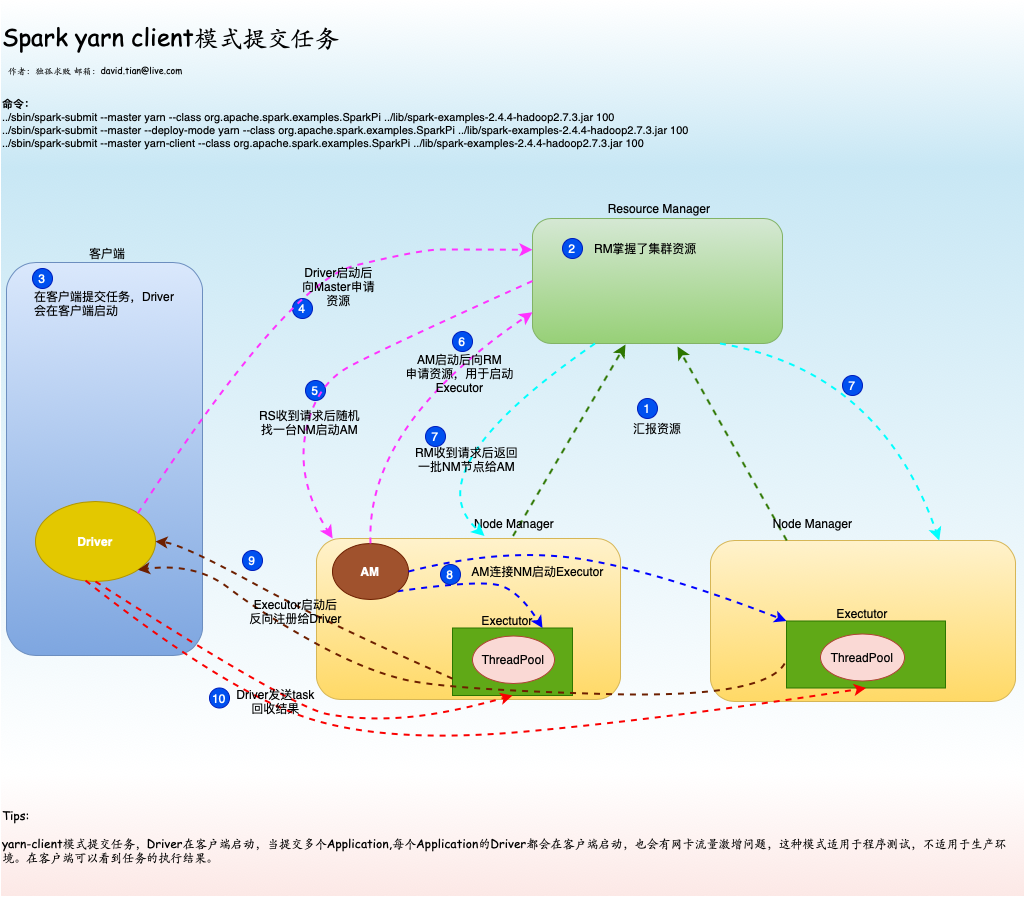

The diagram above was exported from draw.io. Its source (the exported page's mxGraphModel, read from the mxfile embedded in the PNG):
<mxGraphModel dx="830" dy="894" grid="0" gridSize="10" guides="1" tooltips="1" connect="1" arrows="1" fold="1" page="1" pageScale="1" pageWidth="850" pageHeight="1100" math="0" shadow="0">
  <root>
    <mxCell id="0" />
    <mxCell id="1" parent="0" />
    <mxCell id="yTsduYPwjxVKuB2umIeA-47" value="&lt;b&gt;&lt;br&gt;&lt;br&gt;&lt;br&gt;&lt;br&gt;&lt;br&gt;&lt;br&gt;命令：&lt;/b&gt;&lt;br&gt;../sbin/spark-submit --master yarn --class org.apache.spark.examples.SparkPi ../lib/spark-examples-2.4.4-hadoop2.7.3.jar 100&lt;br&gt;../sbin/spark-submit --master --deploy-mode yarn --class org.apache.spark.examples.SparkPi ../lib/spark-examples-2.4.4-hadoop2.7.3.jar 100&lt;br&gt;../sbin/spark-submit --master yarn-client --class org.apache.spark.examples.SparkPi ../lib/spark-examples-2.4.4-hadoop2.7.3.jar 100" style="text;html=1;strokeColor=none;fillColor=#b1ddf0;align=left;verticalAlign=middle;whiteSpace=wrap;rounded=0;fontFamily=Helvetica;fontSize=11;gradientColor=#ffffff;gradientDirection=north;opacity=70;" vertex="1" parent="1">
      <mxGeometry x="18" y="42" width="1023" height="167" as="geometry" />
    </mxCell>
    <mxCell id="yTsduYPwjxVKuB2umIeA-125" value="" style="rounded=0;whiteSpace=wrap;html=1;fillColor=#b1ddf0;strokeColor=none;gradientColor=#ffffff;opacity=70;" vertex="1" parent="1">
      <mxGeometry x="18" y="209" width="1023" height="606" as="geometry" />
    </mxCell>
    <mxCell id="yTsduYPwjxVKuB2umIeA-11" value="" style="rounded=1;whiteSpace=wrap;html=1;fontFamily=Helvetica;fontSize=9;align=left;fillColor=#fff2cc;strokeColor=#d6b656;gradientColor=#ffd966;" vertex="1" parent="1">
      <mxGeometry x="334" y="580" width="304" height="161" as="geometry" />
    </mxCell>
    <mxCell id="yTsduYPwjxVKuB2umIeA-104" value="" style="rounded=0;whiteSpace=wrap;html=1;fillColor=#60a917;strokeColor=#2D7600;fontColor=#ffffff;" vertex="1" parent="1">
      <mxGeometry x="470" y="669.5" width="120" height="67.5" as="geometry" />
    </mxCell>
    <mxCell id="yTsduYPwjxVKuB2umIeA-53" value="" style="rounded=1;whiteSpace=wrap;html=1;fontFamily=Helvetica;fontSize=9;align=left;gradientColor=#ffd966;fillColor=#fff2cc;strokeColor=#d6b656;" vertex="1" parent="1">
      <mxGeometry x="728" y="582" width="305" height="161" as="geometry" />
    </mxCell>
    <mxCell id="yTsduYPwjxVKuB2umIeA-103" value="" style="rounded=0;whiteSpace=wrap;html=1;fillColor=#60a917;strokeColor=#2D7600;fontColor=#ffffff;" vertex="1" parent="1">
      <mxGeometry x="804" y="662.5" width="159" height="67" as="geometry" />
    </mxCell>
    <mxCell id="yTsduYPwjxVKuB2umIeA-48" value="" style="rounded=1;whiteSpace=wrap;html=1;fontFamily=Helvetica;fontSize=9;align=left;fillColor=#dae8fc;strokeColor=#6c8ebf;gradientColor=#7ea6e0;" vertex="1" parent="1">
      <mxGeometry x="24" y="304" width="196" height="393" as="geometry" />
    </mxCell>
    <mxCell id="yTsduYPwjxVKuB2umIeA-3" value="Spark yarn client模式提交任务" style="text;html=1;strokeColor=none;fillColor=none;align=left;verticalAlign=middle;whiteSpace=wrap;rounded=0;fontSize=24;fontFamily=Comic Sans MS;" vertex="1" parent="1">
      <mxGeometry x="18" y="42" width="1014" height="71" as="geometry" />
    </mxCell>
    <mxCell id="yTsduYPwjxVKuB2umIeA-4" value="作者：独孤求败 邮箱：david.tian@live.com" style="text;html=1;strokeColor=none;fillColor=none;align=left;verticalAlign=middle;whiteSpace=wrap;rounded=0;fontSize=9;fontFamily=Comic Sans MS;" vertex="1" parent="1">
      <mxGeometry x="24" y="102" width="360" height="20" as="geometry" />
    </mxCell>
    <mxCell id="yTsduYPwjxVKuB2umIeA-19" value="Master掌握了集群资源" style="text;html=1;strokeColor=none;fillColor=none;align=left;verticalAlign=middle;whiteSpace=wrap;rounded=0;fontFamily=Helvetica;fontSize=12;" vertex="1" parent="1">
      <mxGeometry x="600" y="262.5" width="130" height="35" as="geometry" />
    </mxCell>
    <mxCell id="yTsduYPwjxVKuB2umIeA-20" value="在客户端提交任务，Driver会在客户端启动" style="text;html=1;strokeColor=none;fillColor=none;align=left;verticalAlign=middle;whiteSpace=wrap;rounded=0;fontFamily=Helvetica;fontSize=12;" vertex="1" parent="1">
      <mxGeometry x="50" y="320" width="150" height="50" as="geometry" />
    </mxCell>
    <mxCell id="yTsduYPwjxVKuB2umIeA-33" value="2" style="ellipse;whiteSpace=wrap;html=1;aspect=fixed;fontFamily=Helvetica;fontSize=12;align=center;fillColor=#0050ef;strokeColor=#001DBC;fontColor=#ffffff;" vertex="1" parent="1">
      <mxGeometry x="570" y="270" width="20" height="20" as="geometry" />
    </mxCell>
    <mxCell id="yTsduYPwjxVKuB2umIeA-34" value="3" style="ellipse;whiteSpace=wrap;html=1;aspect=fixed;fontFamily=Helvetica;fontSize=12;align=center;fillColor=#0050ef;strokeColor=#001DBC;fontColor=#ffffff;" vertex="1" parent="1">
      <mxGeometry x="50" y="310" width="20" height="20" as="geometry" />
    </mxCell>
    <mxCell id="yTsduYPwjxVKuB2umIeA-35" value="4" style="ellipse;whiteSpace=wrap;html=1;aspect=fixed;fontFamily=Helvetica;fontSize=12;align=center;fillColor=#0050ef;strokeColor=#001DBC;fontColor=#ffffff;" vertex="1" parent="1">
      <mxGeometry x="310" y="340" width="20" height="20" as="geometry" />
    </mxCell>
    <mxCell id="yTsduYPwjxVKuB2umIeA-38" value="9" style="ellipse;whiteSpace=wrap;html=1;aspect=fixed;fontFamily=Helvetica;fontSize=12;align=center;fillColor=#0050ef;strokeColor=#001DBC;fontColor=#ffffff;" vertex="1" parent="1">
      <mxGeometry x="260" y="592" width="20" height="20" as="geometry" />
    </mxCell>
    <mxCell id="yTsduYPwjxVKuB2umIeA-49" value="" style="rounded=1;whiteSpace=wrap;html=1;fontFamily=Helvetica;fontSize=9;align=left;fillColor=#d5e8d4;strokeColor=#82b366;gradientColor=#97d077;" vertex="1" parent="1">
      <mxGeometry x="550" y="260" width="250" height="125" as="geometry" />
    </mxCell>
    <mxCell id="yTsduYPwjxVKuB2umIeA-50" style="rounded=0;orthogonalLoop=1;jettySize=auto;html=1;exitX=0.75;exitY=0;exitDx=0;exitDy=0;entryX=0.372;entryY=1.008;entryDx=0;entryDy=0;fontFamily=Helvetica;fontSize=12;entryPerimeter=0;strokeColor=#2D7600;strokeWidth=2;fillColor=#60a917;endSize=7;dashed=1;" edge="1" parent="1" target="yTsduYPwjxVKuB2umIeA-49">
      <mxGeometry relative="1" as="geometry">
        <mxPoint x="530.5" y="577.5" as="sourcePoint" />
      </mxGeometry>
    </mxCell>
    <mxCell id="yTsduYPwjxVKuB2umIeA-52" style="edgeStyle=none;rounded=0;orthogonalLoop=1;jettySize=auto;html=1;exitX=0.25;exitY=0;exitDx=0;exitDy=0;entryX=0.58;entryY=1.024;entryDx=0;entryDy=0;fontFamily=Helvetica;fontSize=12;entryPerimeter=0;strokeColor=#2D7600;strokeWidth=2;fillColor=#60a917;endSize=7;dashed=1;" edge="1" parent="1" source="yTsduYPwjxVKuB2umIeA-53" target="yTsduYPwjxVKuB2umIeA-49">
      <mxGeometry relative="1" as="geometry" />
    </mxCell>
    <mxCell id="yTsduYPwjxVKuB2umIeA-54" value="Resource Manager" style="text;html=1;strokeColor=none;fillColor=none;align=center;verticalAlign=middle;whiteSpace=wrap;rounded=0;fontFamily=Helvetica;fontSize=12;" vertex="1" parent="1">
      <mxGeometry x="620" y="240" width="114" height="20" as="geometry" />
    </mxCell>
    <mxCell id="yTsduYPwjxVKuB2umIeA-55" value="Node Manager" style="text;html=1;strokeColor=none;fillColor=none;align=center;verticalAlign=middle;whiteSpace=wrap;rounded=0;fontFamily=Helvetica;fontSize=12;" vertex="1" parent="1">
      <mxGeometry x="490" y="555" width="84" height="20" as="geometry" />
    </mxCell>
    <mxCell id="yTsduYPwjxVKuB2umIeA-56" value="Node Manager" style="text;html=1;strokeColor=none;fillColor=none;align=center;verticalAlign=middle;whiteSpace=wrap;rounded=0;fontFamily=Helvetica;fontSize=12;" vertex="1" parent="1">
      <mxGeometry x="781" y="555" width="99" height="20" as="geometry" />
    </mxCell>
    <mxCell id="yTsduYPwjxVKuB2umIeA-57" value="客户端" style="text;html=1;strokeColor=none;fillColor=none;align=center;verticalAlign=middle;whiteSpace=wrap;rounded=0;fontFamily=Helvetica;fontSize=12;" vertex="1" parent="1">
      <mxGeometry x="105" y="285" width="40" height="20" as="geometry" />
    </mxCell>
    <mxCell id="yTsduYPwjxVKuB2umIeA-58" value="汇报资源" style="text;html=1;strokeColor=none;fillColor=none;align=center;verticalAlign=middle;whiteSpace=wrap;rounded=0;fontFamily=Helvetica;fontSize=12;" vertex="1" parent="1">
      <mxGeometry x="600" y="460" width="150" height="20" as="geometry" />
    </mxCell>
    <mxCell id="yTsduYPwjxVKuB2umIeA-59" value="RM掌握了集群资源" style="text;html=1;strokeColor=none;fillColor=none;align=left;verticalAlign=middle;whiteSpace=wrap;rounded=0;fontFamily=Helvetica;fontSize=12;" vertex="1" parent="1">
      <mxGeometry x="610" y="272.5" width="130" height="35" as="geometry" />
    </mxCell>
    <mxCell id="yTsduYPwjxVKuB2umIeA-66" value="" style="curved=1;endArrow=classic;html=1;fontFamily=Helvetica;fontSize=12;exitX=1;exitY=1;exitDx=0;exitDy=0;entryX=0.75;entryY=0;entryDx=0;entryDy=0;startArrow=none;startFill=0;strokeColor=#0000FF;strokeWidth=2;dashed=1;" edge="1" parent="1" source="yTsduYPwjxVKuB2umIeA-76" target="yTsduYPwjxVKuB2umIeA-104">
      <mxGeometry width="50" height="50" relative="1" as="geometry">
        <mxPoint x="533.5" y="695.5" as="sourcePoint" />
        <mxPoint x="837" y="638" as="targetPoint" />
        <Array as="points">
          <mxPoint x="498" y="621" />
          <mxPoint x="537" y="633" />
        </Array>
      </mxGeometry>
    </mxCell>
    <mxCell id="yTsduYPwjxVKuB2umIeA-68" value="AM连接NM启动Executor" style="text;html=1;strokeColor=none;fillColor=none;align=center;verticalAlign=middle;whiteSpace=wrap;rounded=0;fontFamily=Helvetica;fontSize=12;" vertex="1" parent="1">
      <mxGeometry x="438" y="603" width="235" height="20" as="geometry" />
    </mxCell>
    <mxCell id="yTsduYPwjxVKuB2umIeA-69" value="1" style="ellipse;whiteSpace=wrap;html=1;aspect=fixed;fontFamily=Helvetica;fontSize=12;align=center;fillColor=#0050ef;strokeColor=#001DBC;fontColor=#ffffff;" vertex="1" parent="1">
      <mxGeometry x="655" y="440" width="20" height="20" as="geometry" />
    </mxCell>
    <mxCell id="yTsduYPwjxVKuB2umIeA-70" value="2" style="ellipse;whiteSpace=wrap;html=1;aspect=fixed;fontFamily=Helvetica;fontSize=12;align=center;fillColor=#0050ef;strokeColor=#001DBC;fontColor=#ffffff;" vertex="1" parent="1">
      <mxGeometry x="580" y="280" width="20" height="20" as="geometry" />
    </mxCell>
    <mxCell id="yTsduYPwjxVKuB2umIeA-73" value="7" style="ellipse;whiteSpace=wrap;html=1;aspect=fixed;fontFamily=Helvetica;fontSize=12;align=center;fillColor=#0050ef;strokeColor=#001DBC;fontColor=#ffffff;" vertex="1" parent="1">
      <mxGeometry x="860" y="417" width="20" height="20" as="geometry" />
    </mxCell>
    <mxCell id="yTsduYPwjxVKuB2umIeA-74" value="8" style="ellipse;whiteSpace=wrap;html=1;aspect=fixed;fontFamily=Helvetica;fontSize=12;align=center;fillColor=#0050ef;strokeColor=#001DBC;fontColor=#ffffff;" vertex="1" parent="1">
      <mxGeometry x="458" y="606" width="20" height="20" as="geometry" />
    </mxCell>
    <mxCell id="yTsduYPwjxVKuB2umIeA-75" value="Tips:&lt;br&gt;&lt;br&gt;yarn-client模式提交任务，Driver在客户端启动，当提交多个Application,每个Application的Driver都会在客户端启动，也会有网卡流量激增问题，这种模式适用于程序测试，不适用于生产环境。在客户端可以看到任务的执行结果。" style="rounded=0;whiteSpace=wrap;html=1;fontFamily=Comic Sans MS;fontSize=12;align=left;fillColor=#fad9d5;strokeColor=none;gradientColor=#ffffff;gradientDirection=north;opacity=60;" vertex="1" parent="1">
      <mxGeometry x="18" y="815" width="1023" height="123" as="geometry" />
    </mxCell>
    <mxCell id="yTsduYPwjxVKuB2umIeA-76" value="AM" style="ellipse;whiteSpace=wrap;html=1;fontFamily=Helvetica;fontSize=12;align=center;fontStyle=1;fillColor=#a0522d;strokeColor=#6D1F00;fontColor=#ffffff;" vertex="1" parent="1">
      <mxGeometry x="350" y="585" width="76" height="56" as="geometry" />
    </mxCell>
    <mxCell id="yTsduYPwjxVKuB2umIeA-77" value="5" style="ellipse;whiteSpace=wrap;html=1;aspect=fixed;fontFamily=Helvetica;fontSize=12;align=center;fillColor=#0050ef;strokeColor=#001DBC;fontColor=#ffffff;" vertex="1" parent="1">
      <mxGeometry x="323" y="422" width="20" height="20" as="geometry" />
    </mxCell>
    <mxCell id="yTsduYPwjxVKuB2umIeA-78" value="" style="curved=1;endArrow=classic;html=1;exitX=0;exitY=0.5;exitDx=0;exitDy=0;entryX=0.053;entryY=0;entryDx=0;entryDy=0;strokeColor=#FF33FF;strokeWidth=2;entryPerimeter=0;fillColor=#d80073;endSize=7;dashed=1;" edge="1" parent="1" source="yTsduYPwjxVKuB2umIeA-49" target="yTsduYPwjxVKuB2umIeA-11">
      <mxGeometry width="50" height="50" relative="1" as="geometry">
        <mxPoint x="430" y="650" as="sourcePoint" />
        <mxPoint x="405.5" y="577.5" as="targetPoint" />
        <Array as="points">
          <mxPoint x="400" y="390" />
          <mxPoint x="332" y="427" />
          <mxPoint x="314" y="523" />
        </Array>
      </mxGeometry>
    </mxCell>
    <mxCell id="yTsduYPwjxVKuB2umIeA-79" value="RS收到请求后随机&lt;br&gt;找一台NM启动AM" style="text;html=1;align=center;verticalAlign=middle;resizable=0;points=[];labelBackgroundColor=none;labelBorderColor=none;" vertex="1" connectable="0" parent="yTsduYPwjxVKuB2umIeA-78">
      <mxGeometry x="0.1696" y="2" relative="1" as="geometry">
        <mxPoint x="-9.68" y="36.76" as="offset" />
      </mxGeometry>
    </mxCell>
    <mxCell id="yTsduYPwjxVKuB2umIeA-80" value="" style="curved=1;endArrow=classic;html=1;exitX=0.5;exitY=0;exitDx=0;exitDy=0;entryX=0;entryY=0.75;entryDx=0;entryDy=0;strokeColor=#FF33FF;strokeWidth=2;fillColor=#60a917;endSize=7;dashed=1;" edge="1" parent="1" source="yTsduYPwjxVKuB2umIeA-76" target="yTsduYPwjxVKuB2umIeA-49">
      <mxGeometry width="50" height="50" relative="1" as="geometry">
        <mxPoint x="430" y="650" as="sourcePoint" />
        <mxPoint x="480" y="600" as="targetPoint" />
        <Array as="points">
          <mxPoint x="383" y="467" />
        </Array>
      </mxGeometry>
    </mxCell>
    <mxCell id="yTsduYPwjxVKuB2umIeA-81" value="AM启动后向RM&lt;br&gt;申请资源，用于启动&lt;br&gt;Executor" style="text;html=1;align=center;verticalAlign=middle;resizable=0;points=[];labelBackgroundColor=none;" vertex="1" connectable="0" parent="yTsduYPwjxVKuB2umIeA-80">
      <mxGeometry x="0.2306" y="-16" relative="1" as="geometry">
        <mxPoint x="18.95" y="-21.41" as="offset" />
      </mxGeometry>
    </mxCell>
    <mxCell id="yTsduYPwjxVKuB2umIeA-82" value="6" style="ellipse;whiteSpace=wrap;html=1;aspect=fixed;fontFamily=Helvetica;fontSize=12;align=center;fillColor=#0050ef;strokeColor=#001DBC;fontColor=#ffffff;" vertex="1" parent="1">
      <mxGeometry x="470" y="373" width="20" height="20" as="geometry" />
    </mxCell>
    <mxCell id="yTsduYPwjxVKuB2umIeA-83" value="" style="curved=1;endArrow=classic;html=1;exitX=0.25;exitY=1;exitDx=0;exitDy=0;entryX=0.636;entryY=0;entryDx=0;entryDy=0;entryPerimeter=0;strokeColor=#00FFFF;strokeWidth=2;fillColor=#b1ddf0;endSize=7;dashed=1;" edge="1" parent="1" source="yTsduYPwjxVKuB2umIeA-49">
      <mxGeometry width="50" height="50" relative="1" as="geometry">
        <mxPoint x="430" y="650" as="sourcePoint" />
        <mxPoint x="502" y="577.5" as="targetPoint" />
        <Array as="points">
          <mxPoint x="429" y="512" />
        </Array>
      </mxGeometry>
    </mxCell>
    <mxCell id="yTsduYPwjxVKuB2umIeA-93" value="RM收到请求后返回&lt;br&gt;一批NM节点给AM" style="text;html=1;align=center;verticalAlign=middle;resizable=0;points=[];labelBackgroundColor=none;" vertex="1" connectable="0" parent="yTsduYPwjxVKuB2umIeA-83">
      <mxGeometry x="0.0688" y="22" relative="1" as="geometry">
        <mxPoint as="offset" />
      </mxGeometry>
    </mxCell>
    <mxCell id="yTsduYPwjxVKuB2umIeA-84" value="" style="curved=1;endArrow=classic;html=1;exitX=0.75;exitY=1;exitDx=0;exitDy=0;entryX=0.75;entryY=0;entryDx=0;entryDy=0;strokeColor=#00FFFF;strokeWidth=2;fillColor=#b1ddf0;endSize=7;dashed=1;" edge="1" parent="1" source="yTsduYPwjxVKuB2umIeA-49" target="yTsduYPwjxVKuB2umIeA-53">
      <mxGeometry width="50" height="50" relative="1" as="geometry">
        <mxPoint x="550" y="650" as="sourcePoint" />
        <mxPoint x="600" y="600" as="targetPoint" />
        <Array as="points">
          <mxPoint x="898" y="412" />
        </Array>
      </mxGeometry>
    </mxCell>
    <mxCell id="yTsduYPwjxVKuB2umIeA-86" value="7" style="ellipse;whiteSpace=wrap;html=1;aspect=fixed;fontFamily=Helvetica;fontSize=12;align=center;fillColor=#0050ef;strokeColor=#001DBC;fontColor=#ffffff;" vertex="1" parent="1">
      <mxGeometry x="443" y="468" width="20" height="20" as="geometry" />
    </mxCell>
    <mxCell id="yTsduYPwjxVKuB2umIeA-88" value="Driver" style="ellipse;whiteSpace=wrap;html=1;fontFamily=Helvetica;fontSize=12;align=center;fontStyle=1;fillColor=#e3c800;strokeColor=#B09500;fontColor=#ffffff;" vertex="1" parent="1">
      <mxGeometry x="53" y="543" width="120" height="80" as="geometry" />
    </mxCell>
    <mxCell id="yTsduYPwjxVKuB2umIeA-90" value="" style="curved=1;endArrow=classic;html=1;exitX=1;exitY=0;exitDx=0;exitDy=0;entryX=0;entryY=0.25;entryDx=0;entryDy=0;strokeColor=#FF33FF;strokeWidth=2;fillColor=#d80073;endSize=7;dashed=1;" edge="1" parent="1" source="yTsduYPwjxVKuB2umIeA-88" target="yTsduYPwjxVKuB2umIeA-49">
      <mxGeometry width="50" height="50" relative="1" as="geometry">
        <mxPoint x="215" y="437.5" as="sourcePoint" />
        <mxPoint x="560" y="395" as="targetPoint" />
        <Array as="points">
          <mxPoint x="306" y="323" />
          <mxPoint x="439" y="291" />
          <mxPoint x="477" y="291" />
        </Array>
      </mxGeometry>
    </mxCell>
    <mxCell id="yTsduYPwjxVKuB2umIeA-91" value="Driver启动后&lt;br&gt;向Master申请&lt;br&gt;资源" style="text;html=1;align=center;verticalAlign=middle;resizable=0;points=[];labelBackgroundColor=none;" vertex="1" connectable="0" parent="yTsduYPwjxVKuB2umIeA-90">
      <mxGeometry x="0.2306" y="-16" relative="1" as="geometry">
        <mxPoint as="offset" />
      </mxGeometry>
    </mxCell>
    <mxCell id="yTsduYPwjxVKuB2umIeA-99" value="Exectutor" style="text;html=1;strokeColor=none;fillColor=none;align=center;verticalAlign=middle;whiteSpace=wrap;rounded=0;" vertex="1" parent="1">
      <mxGeometry x="860" y="644.5" width="40" height="20" as="geometry" />
    </mxCell>
    <mxCell id="yTsduYPwjxVKuB2umIeA-100" value="ThreadPool" style="ellipse;whiteSpace=wrap;html=1;fillColor=#fad9d5;strokeColor=#ae4132;" vertex="1" parent="1">
      <mxGeometry x="490" y="677.5" width="82" height="47.5" as="geometry" />
    </mxCell>
    <mxCell id="yTsduYPwjxVKuB2umIeA-101" value="ThreadPool" style="ellipse;whiteSpace=wrap;html=1;fillColor=#fad9d5;strokeColor=#ae4132;" vertex="1" parent="1">
      <mxGeometry x="838" y="675.5" width="84" height="47" as="geometry" />
    </mxCell>
    <mxCell id="yTsduYPwjxVKuB2umIeA-105" value="Exectutor" style="text;html=1;strokeColor=none;fillColor=none;align=center;verticalAlign=middle;whiteSpace=wrap;rounded=0;" vertex="1" parent="1">
      <mxGeometry x="505" y="652" width="40" height="20" as="geometry" />
    </mxCell>
    <mxCell id="yTsduYPwjxVKuB2umIeA-108" value="" style="curved=1;endArrow=classic;html=1;exitX=1;exitY=0.5;exitDx=0;exitDy=0;entryX=0;entryY=0;entryDx=0;entryDy=0;strokeColor=#0000FF;strokeWidth=2;dashed=1;" edge="1" parent="1" source="yTsduYPwjxVKuB2umIeA-76" target="yTsduYPwjxVKuB2umIeA-103">
      <mxGeometry width="50" height="50" relative="1" as="geometry">
        <mxPoint x="622.5" y="395" as="sourcePoint" />
        <mxPoint x="512" y="587.5" as="targetPoint" />
        <Array as="points">
          <mxPoint x="524" y="588" />
          <mxPoint x="679" y="614" />
        </Array>
      </mxGeometry>
    </mxCell>
    <mxCell id="yTsduYPwjxVKuB2umIeA-111" value="" style="curved=1;endArrow=classic;html=1;exitX=0.243;exitY=0.764;exitDx=0;exitDy=0;entryX=1;entryY=1;entryDx=0;entryDy=0;strokeColor=#6D1F00;strokeWidth=2;fillColor=#a0522d;exitPerimeter=0;dashed=1;" edge="1" parent="1" source="yTsduYPwjxVKuB2umIeA-53" target="yTsduYPwjxVKuB2umIeA-88">
      <mxGeometry width="50" height="50" relative="1" as="geometry">
        <mxPoint x="747.5" y="395" as="sourcePoint" />
        <mxPoint x="966.75" y="592" as="targetPoint" />
        <Array as="points">
          <mxPoint x="782" y="740" />
          <mxPoint x="463" y="731" />
          <mxPoint x="380" y="711" />
          <mxPoint x="278" y="654" />
          <mxPoint x="213" y="604" />
        </Array>
      </mxGeometry>
    </mxCell>
    <mxCell id="yTsduYPwjxVKuB2umIeA-112" value="" style="curved=1;endArrow=classic;html=1;exitX=0;exitY=0.75;exitDx=0;exitDy=0;entryX=1;entryY=0.5;entryDx=0;entryDy=0;strokeColor=#6D1F00;strokeWidth=2;fillColor=#a0522d;dashed=1;" edge="1" parent="1" source="yTsduYPwjxVKuB2umIeA-104" target="yTsduYPwjxVKuB2umIeA-88">
      <mxGeometry width="50" height="50" relative="1" as="geometry">
        <mxPoint x="853.75" y="739.5" as="sourcePoint" />
        <mxPoint x="135" y="534" as="targetPoint" />
        <Array as="points">
          <mxPoint x="343" y="664" />
          <mxPoint x="198" y="585" />
        </Array>
      </mxGeometry>
    </mxCell>
    <mxCell id="yTsduYPwjxVKuB2umIeA-114" value="Executor启动后&lt;br&gt;反向注册给Driver" style="text;html=1;align=center;verticalAlign=middle;resizable=0;points=[];labelBackgroundColor=none;" vertex="1" connectable="0" parent="yTsduYPwjxVKuB2umIeA-112">
      <mxGeometry x="0.4518" y="-1" relative="1" as="geometry">
        <mxPoint x="56.8" y="37.67" as="offset" />
      </mxGeometry>
    </mxCell>
    <mxCell id="yTsduYPwjxVKuB2umIeA-117" value="" style="curved=1;endArrow=classic;html=1;exitX=0.5;exitY=1;exitDx=0;exitDy=0;entryX=0.5;entryY=1;entryDx=0;entryDy=0;strokeColor=#FA0000;strokeWidth=2;fillColor=#e51400;dashed=1;" edge="1" parent="1" source="yTsduYPwjxVKuB2umIeA-88" target="yTsduYPwjxVKuB2umIeA-104">
      <mxGeometry width="50" height="50" relative="1" as="geometry">
        <mxPoint x="560" y="332.5" as="sourcePoint" />
        <mxPoint x="360.1120000000001" y="590" as="targetPoint" />
        <Array as="points">
          <mxPoint x="310" y="749" />
          <mxPoint x="379" y="762" />
          <mxPoint x="462" y="756" />
        </Array>
      </mxGeometry>
    </mxCell>
    <mxCell id="yTsduYPwjxVKuB2umIeA-119" value="" style="curved=1;endArrow=classic;html=1;exitX=0.417;exitY=0.988;exitDx=0;exitDy=0;entryX=0.5;entryY=1;entryDx=0;entryDy=0;strokeColor=#FA0000;strokeWidth=2;fillColor=#e51400;exitPerimeter=0;dashed=1;" edge="1" parent="1" source="yTsduYPwjxVKuB2umIeA-88" target="yTsduYPwjxVKuB2umIeA-103">
      <mxGeometry width="50" height="50" relative="1" as="geometry">
        <mxPoint x="123" y="633" as="sourcePoint" />
        <mxPoint x="540" y="747" as="targetPoint" />
        <Array as="points">
          <mxPoint x="240" y="730" />
          <mxPoint x="401" y="786" />
          <mxPoint x="686" y="760" />
        </Array>
      </mxGeometry>
    </mxCell>
    <mxCell id="yTsduYPwjxVKuB2umIeA-120" value="Driver发送task&lt;br&gt;回收结果" style="text;html=1;align=center;verticalAlign=middle;resizable=0;points=[];labelBackgroundColor=none;" vertex="1" connectable="0" parent="yTsduYPwjxVKuB2umIeA-119">
      <mxGeometry x="-0.4517" y="5" relative="1" as="geometry">
        <mxPoint as="offset" />
      </mxGeometry>
    </mxCell>
    <mxCell id="yTsduYPwjxVKuB2umIeA-124" value="10" style="ellipse;whiteSpace=wrap;html=1;aspect=fixed;fontFamily=Helvetica;fontSize=12;align=center;fillColor=#0050ef;strokeColor=#001DBC;fontColor=#ffffff;" vertex="1" parent="1">
      <mxGeometry x="227" y="729.5" width="20" height="20" as="geometry" />
    </mxCell>
  </root>
</mxGraphModel>